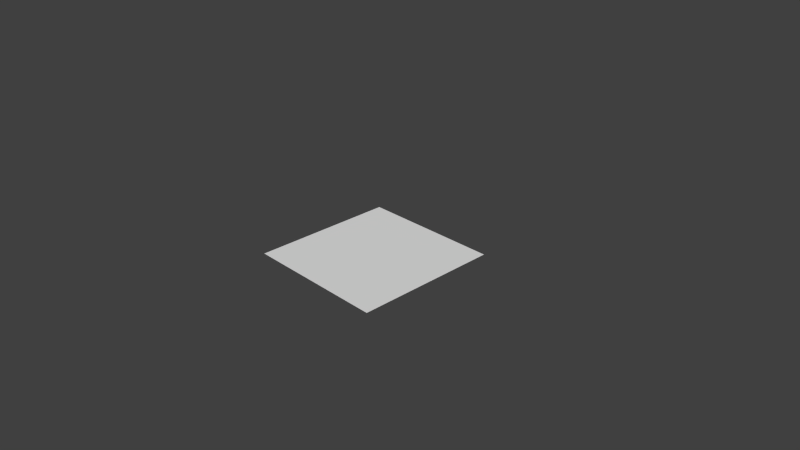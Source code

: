 # Source: object.blend  (saved by Blender 2.71.0; exported with 4.5.12 LTS)
import bpy
from mathutils import Matrix  # noqa: F401  (used for matrix-valued properties, if any)

bpy.ops.wm.read_factory_settings(use_empty=True)
scene = bpy.context.scene
scene.name = 'Scene'

# ---- collections
col_collection_1 = bpy.data.collections.new('Collection 1'); scene.collection.children.link(col_collection_1)

# ---- world
world_world = bpy.data.worlds.new('World'); scene.world = world_world
world_world.color = (0.05088, 0.05088, 0.05088)
world_world.use_sun_shadow = False
world_world.sun_shadow_jitter_overblur = 0.0
world_world.cycles.sampling_method = 'MANUAL'
world_world.cycles.sample_map_resolution = 256

# ---- cameras
cam_camera = bpy.data.cameras.new('Camera')
cam_camera.clip_end = 100.0
cam_camera.lens = 35.0
cam_camera.sensor_width = 32.0
cam_camera.sensor_height = 18.0
cam_camera.ortho_scale = 7.314
cam_camera.dof.focus_distance = 0.0
cam_camera.dof.aperture_fstop = 128.0

# ---- meshes
me_plane = bpy.data.meshes.new('Plane')
me_plane.from_pydata([(-1.0, -1.0, 0.0), (1.0, -1.0, 0.0), (-1.0, 1.0, 0.0), (1.0, 1.0, 0.0)], [], [(0, 1, 3, 2)])
_uv = me_plane.uv_layers.new(name='UVMap')
_uv.uv.foreach_set('vector', [0.0001001, 9.998e-05, 0.9999, 0.0001, 0.9999, 0.9999, 9.998e-05, 0.9999])
me_plane.use_remesh_preserve_volume = False
me_plane.use_remesh_preserve_attributes = False
me_plane.use_mirror_vertex_groups = False
me_plane.update()

# ---- objects
ob_plane = bpy.data.objects.new('Plane', me_plane)
ob_camera = bpy.data.objects.new('Camera', cam_camera)

# ---- transforms, parenting, visibility, modifiers, constraints
ob_plane.location = (0.0, 0.0, 0.0)
ob_plane.lineart.crease_threshold = 0.0
ob_camera.location = (7.481, -6.508, 5.344)
ob_camera.rotation_euler = (1.109, 0.01082, 0.8149)
ob_camera.lock_rotations_4d = False
ob_camera.empty_display_type = 'ARROWS'
ob_camera.color = (0.0, 0.0, 0.0, 0.0)
ob_camera.display_type = 'WIRE'
ob_camera.lineart.crease_threshold = 0.0

# ---- collection membership
col_collection_1.objects.link(ob_plane)
col_collection_1.objects.link(ob_camera)

# ---- scene / render settings (as saved in the file)
scene.camera = ob_camera
scene.frame_start = 1; scene.frame_end = 250; scene.frame_set(1)
scene.render.engine = 'BLENDER_EEVEE_NEXT'
scene.render.resolution_percentage = 50
scene.render.dither_intensity = 0.0
scene.cycles.use_denoising = False
scene.cycles.samples = 10
scene.cycles.sampling_pattern = 'TABULATED_SOBOL'
scene.cycles.light_sampling_threshold = 0.0
scene.cycles.use_adaptive_sampling = False
scene.cycles.use_light_tree = False
scene.cycles.blur_glossy = 0.0
scene.cycles.volume_bounces = 1
scene.cycles.pixel_filter_type = 'GAUSSIAN'
scene.cycles.sample_clamp_indirect = 0.0
scene.view_settings.view_transform = 'Standard'
bpy.context.view_layer.update()

# ---- added for rendering (the .blend has no usable light): sun
light_auto_sun = bpy.data.lights.new('AutoSun', 'SUN')
light_auto_sun.energy = 3.0
light_auto_sun.angle = 0.0523599
ob_auto_sun = bpy.data.objects.new('AutoSun', light_auto_sun)
scene.collection.objects.link(ob_auto_sun)
ob_auto_sun.rotation_euler = (0.872665, 0.174533, 0.523599)
bpy.context.view_layer.update()
